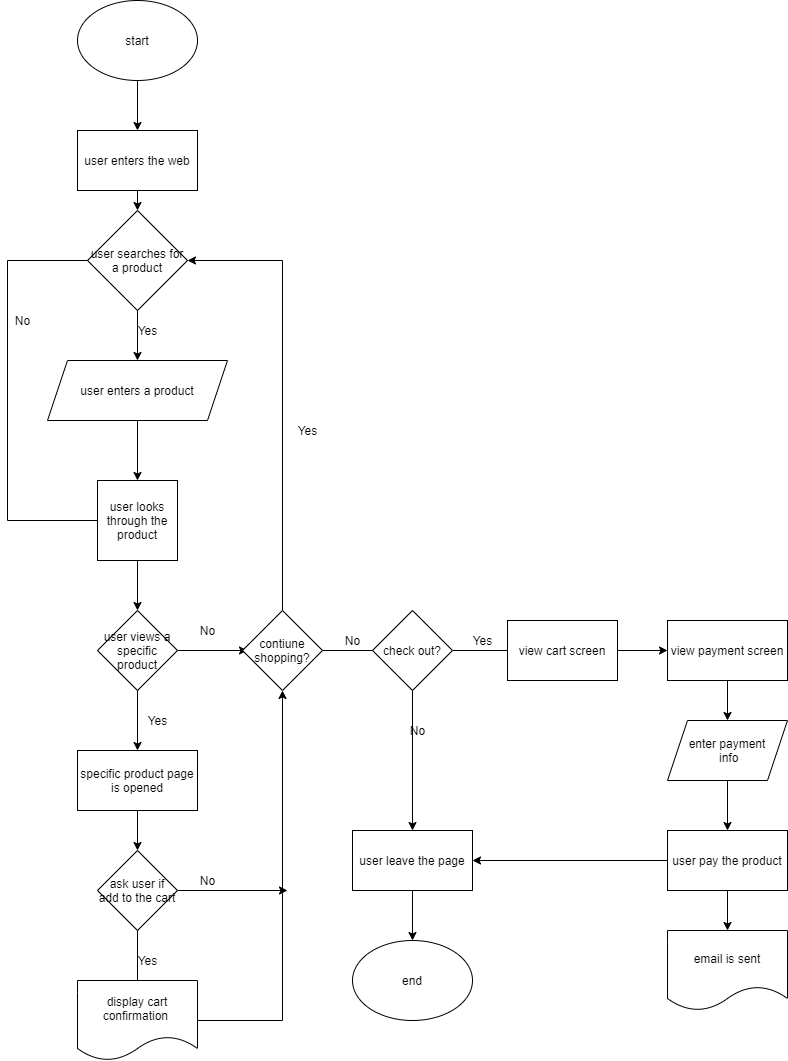

The diagram above was exported from draw.io. Its source (the exported page's mxGraphModel, read from the mxfile embedded in the PNG):
<mxGraphModel dx="991" dy="777" grid="1" gridSize="10" guides="1" tooltips="1" connect="1" arrows="1" fold="1" page="1" pageScale="1" pageWidth="827" pageHeight="1169" background="#ffffff" math="0" shadow="0">
  <root>
    <mxCell id="0" />
    <mxCell id="1" parent="0" />
    <mxCell id="2" value="start" style="ellipse;whiteSpace=wrap;html=1;" parent="1" vertex="1">
      <mxGeometry x="90" y="40" width="120" height="80" as="geometry" />
    </mxCell>
    <mxCell id="5" value="" style="endArrow=classic;html=1;exitX=0.5;exitY=1;exitDx=0;exitDy=0;" parent="1" source="2" target="6" edge="1">
      <mxGeometry width="50" height="50" relative="1" as="geometry">
        <mxPoint x="160" y="210" as="sourcePoint" />
        <mxPoint x="150" y="200" as="targetPoint" />
      </mxGeometry>
    </mxCell>
    <mxCell id="6" value="user enters the web" style="rounded=0;whiteSpace=wrap;html=1;" parent="1" vertex="1">
      <mxGeometry x="90" y="170" width="120" height="60" as="geometry" />
    </mxCell>
    <mxCell id="7" value="" style="endArrow=classic;html=1;exitX=0.5;exitY=1;exitDx=0;exitDy=0;" parent="1" source="6" target="8" edge="1">
      <mxGeometry width="50" height="50" relative="1" as="geometry">
        <mxPoint x="280" y="420" as="sourcePoint" />
        <mxPoint x="150" y="300" as="targetPoint" />
      </mxGeometry>
    </mxCell>
    <mxCell id="17" style="edgeStyle=orthogonalEdgeStyle;rounded=0;orthogonalLoop=1;jettySize=auto;html=1;exitX=1;exitY=0.5;exitDx=0;exitDy=0;entryX=1;entryY=0.5;entryDx=0;entryDy=0;" parent="1" source="8" target="15" edge="1">
      <mxGeometry relative="1" as="geometry">
        <Array as="points">
          <mxPoint x="20" y="300" />
          <mxPoint x="20" y="560" />
        </Array>
      </mxGeometry>
    </mxCell>
    <mxCell id="8" value="user searches for a product" style="rhombus;whiteSpace=wrap;html=1;" parent="1" vertex="1">
      <mxGeometry x="100" y="250" width="100" height="100" as="geometry" />
    </mxCell>
    <mxCell id="9" value="" style="endArrow=classic;html=1;exitX=0.5;exitY=1;exitDx=0;exitDy=0;" parent="1" source="8" edge="1">
      <mxGeometry width="50" height="50" relative="1" as="geometry">
        <mxPoint x="280" y="420" as="sourcePoint" />
        <mxPoint x="150" y="400" as="targetPoint" />
      </mxGeometry>
    </mxCell>
    <mxCell id="10" value="Yes" style="text;html=1;align=center;verticalAlign=middle;resizable=0;points=[];autosize=1;strokeColor=none;" parent="1" vertex="1">
      <mxGeometry x="145" y="360" width="30" height="20" as="geometry" />
    </mxCell>
    <mxCell id="14" style="edgeStyle=orthogonalEdgeStyle;rounded=0;orthogonalLoop=1;jettySize=auto;html=1;exitX=0.5;exitY=1;exitDx=0;exitDy=0;" parent="1" source="11" target="15" edge="1">
      <mxGeometry relative="1" as="geometry">
        <mxPoint x="150" y="510" as="targetPoint" />
      </mxGeometry>
    </mxCell>
    <mxCell id="11" value="user enters a product" style="shape=parallelogram;perimeter=parallelogramPerimeter;whiteSpace=wrap;html=1;fixedSize=1;" parent="1" vertex="1">
      <mxGeometry x="60" y="400" width="180" height="60" as="geometry" />
    </mxCell>
    <mxCell id="19" style="edgeStyle=orthogonalEdgeStyle;rounded=0;orthogonalLoop=1;jettySize=auto;html=1;" parent="1" source="15" target="20" edge="1">
      <mxGeometry relative="1" as="geometry">
        <mxPoint x="150" y="660" as="targetPoint" />
      </mxGeometry>
    </mxCell>
    <mxCell id="15" value="user looks through the product" style="whiteSpace=wrap;html=1;aspect=fixed;" parent="1" vertex="1">
      <mxGeometry x="110" y="520" width="80" height="80" as="geometry" />
    </mxCell>
    <mxCell id="18" value="No" style="text;html=1;align=center;verticalAlign=middle;resizable=0;points=[];autosize=1;strokeColor=none;" parent="1" vertex="1">
      <mxGeometry x="20" y="350" width="30" height="20" as="geometry" />
    </mxCell>
    <mxCell id="21" style="edgeStyle=orthogonalEdgeStyle;rounded=0;orthogonalLoop=1;jettySize=auto;html=1;" parent="1" source="20" edge="1">
      <mxGeometry relative="1" as="geometry">
        <mxPoint x="150" y="790" as="targetPoint" />
      </mxGeometry>
    </mxCell>
    <mxCell id="29" style="edgeStyle=orthogonalEdgeStyle;rounded=0;orthogonalLoop=1;jettySize=auto;html=1;exitX=1;exitY=0.5;exitDx=0;exitDy=0;" parent="1" source="20" edge="1">
      <mxGeometry relative="1" as="geometry">
        <mxPoint x="260" y="690" as="targetPoint" />
      </mxGeometry>
    </mxCell>
    <mxCell id="20" value="user views a specific product" style="rhombus;whiteSpace=wrap;html=1;" parent="1" vertex="1">
      <mxGeometry x="110" y="650" width="80" height="80" as="geometry" />
    </mxCell>
    <mxCell id="22" value="Yes" style="text;html=1;align=center;verticalAlign=middle;resizable=0;points=[];autosize=1;strokeColor=none;" parent="1" vertex="1">
      <mxGeometry x="155" y="750" width="30" height="20" as="geometry" />
    </mxCell>
    <mxCell id="24" style="edgeStyle=orthogonalEdgeStyle;rounded=0;orthogonalLoop=1;jettySize=auto;html=1;" parent="1" source="23" target="25" edge="1">
      <mxGeometry relative="1" as="geometry">
        <mxPoint x="150" y="900" as="targetPoint" />
      </mxGeometry>
    </mxCell>
    <mxCell id="23" value="specific product page is opened" style="rounded=0;whiteSpace=wrap;html=1;" parent="1" vertex="1">
      <mxGeometry x="90" y="790" width="120" height="60" as="geometry" />
    </mxCell>
    <mxCell id="26" style="edgeStyle=orthogonalEdgeStyle;rounded=0;orthogonalLoop=1;jettySize=auto;html=1;" parent="1" source="25" edge="1">
      <mxGeometry relative="1" as="geometry">
        <mxPoint x="150" y="1060" as="targetPoint" />
      </mxGeometry>
    </mxCell>
    <mxCell id="33" style="edgeStyle=orthogonalEdgeStyle;rounded=0;orthogonalLoop=1;jettySize=auto;html=1;exitX=1;exitY=0.5;exitDx=0;exitDy=0;" parent="1" source="25" edge="1">
      <mxGeometry relative="1" as="geometry">
        <mxPoint x="300" y="930" as="targetPoint" />
      </mxGeometry>
    </mxCell>
    <mxCell id="25" value="ask user if add to the cart" style="rhombus;whiteSpace=wrap;html=1;" parent="1" vertex="1">
      <mxGeometry x="110" y="890" width="80" height="80" as="geometry" />
    </mxCell>
    <mxCell id="27" value="Yes" style="text;html=1;align=center;verticalAlign=middle;resizable=0;points=[];autosize=1;strokeColor=none;" parent="1" vertex="1">
      <mxGeometry x="145" y="990" width="30" height="20" as="geometry" />
    </mxCell>
    <mxCell id="32" style="edgeStyle=orthogonalEdgeStyle;rounded=0;orthogonalLoop=1;jettySize=auto;html=1;entryX=0.5;entryY=1;entryDx=0;entryDy=0;" parent="1" source="28" target="31" edge="1">
      <mxGeometry relative="1" as="geometry">
        <Array as="points">
          <mxPoint x="295" y="1060" />
        </Array>
      </mxGeometry>
    </mxCell>
    <mxCell id="28" value="display cart confirmation&amp;nbsp;" style="shape=document;whiteSpace=wrap;html=1;boundedLbl=1;" parent="1" vertex="1">
      <mxGeometry x="90" y="1020" width="120" height="80" as="geometry" />
    </mxCell>
    <mxCell id="30" value="No" style="text;html=1;align=center;verticalAlign=middle;resizable=0;points=[];autosize=1;strokeColor=none;" parent="1" vertex="1">
      <mxGeometry x="205" y="660" width="30" height="20" as="geometry" />
    </mxCell>
    <mxCell id="36" style="edgeStyle=orthogonalEdgeStyle;rounded=0;orthogonalLoop=1;jettySize=auto;html=1;exitX=0.5;exitY=0;exitDx=0;exitDy=0;entryX=1;entryY=0.5;entryDx=0;entryDy=0;" parent="1" source="31" target="8" edge="1">
      <mxGeometry relative="1" as="geometry" />
    </mxCell>
    <mxCell id="38" style="edgeStyle=orthogonalEdgeStyle;rounded=0;orthogonalLoop=1;jettySize=auto;html=1;exitX=1;exitY=0.5;exitDx=0;exitDy=0;" parent="1" source="31" edge="1">
      <mxGeometry relative="1" as="geometry">
        <mxPoint x="430" y="690" as="targetPoint" />
      </mxGeometry>
    </mxCell>
    <mxCell id="31" value="contiune shopping?" style="rhombus;whiteSpace=wrap;html=1;" parent="1" vertex="1">
      <mxGeometry x="255" y="650" width="80" height="80" as="geometry" />
    </mxCell>
    <mxCell id="34" value="No" style="text;html=1;align=center;verticalAlign=middle;resizable=0;points=[];autosize=1;strokeColor=none;" parent="1" vertex="1">
      <mxGeometry x="205" y="910" width="30" height="20" as="geometry" />
    </mxCell>
    <mxCell id="37" value="Yes" style="text;html=1;align=center;verticalAlign=middle;resizable=0;points=[];autosize=1;strokeColor=none;" parent="1" vertex="1">
      <mxGeometry x="305" y="460" width="30" height="20" as="geometry" />
    </mxCell>
    <mxCell id="39" value="No" style="text;html=1;align=center;verticalAlign=middle;resizable=0;points=[];autosize=1;strokeColor=none;" parent="1" vertex="1">
      <mxGeometry x="350" y="670" width="30" height="20" as="geometry" />
    </mxCell>
    <mxCell id="41" style="edgeStyle=orthogonalEdgeStyle;rounded=0;orthogonalLoop=1;jettySize=auto;html=1;" parent="1" source="40" edge="1">
      <mxGeometry relative="1" as="geometry">
        <mxPoint x="590" y="690" as="targetPoint" />
      </mxGeometry>
    </mxCell>
    <mxCell id="52" style="edgeStyle=orthogonalEdgeStyle;rounded=0;orthogonalLoop=1;jettySize=auto;html=1;exitX=0.5;exitY=1;exitDx=0;exitDy=0;" parent="1" source="40" target="53" edge="1">
      <mxGeometry relative="1" as="geometry">
        <mxPoint x="424.42857142857156" y="880.0000000000002" as="targetPoint" />
      </mxGeometry>
    </mxCell>
    <mxCell id="40" value="check out?" style="rhombus;whiteSpace=wrap;html=1;" parent="1" vertex="1">
      <mxGeometry x="385" y="650" width="80" height="80" as="geometry" />
    </mxCell>
    <mxCell id="42" value="Yes" style="text;html=1;align=center;verticalAlign=middle;resizable=0;points=[];autosize=1;strokeColor=none;" parent="1" vertex="1">
      <mxGeometry x="480" y="670" width="30" height="20" as="geometry" />
    </mxCell>
    <mxCell id="44" style="edgeStyle=orthogonalEdgeStyle;rounded=0;orthogonalLoop=1;jettySize=auto;html=1;" parent="1" source="43" target="45" edge="1">
      <mxGeometry relative="1" as="geometry">
        <mxPoint x="690" y="690" as="targetPoint" />
      </mxGeometry>
    </mxCell>
    <mxCell id="43" value="view cart screen" style="rounded=0;whiteSpace=wrap;html=1;" parent="1" vertex="1">
      <mxGeometry x="520" y="660" width="110" height="60" as="geometry" />
    </mxCell>
    <mxCell id="46" style="edgeStyle=orthogonalEdgeStyle;rounded=0;orthogonalLoop=1;jettySize=auto;html=1;" parent="1" source="45" target="47" edge="1">
      <mxGeometry relative="1" as="geometry">
        <mxPoint x="740" y="790.0000000000002" as="targetPoint" />
      </mxGeometry>
    </mxCell>
    <mxCell id="45" value="view payment screen" style="rounded=0;whiteSpace=wrap;html=1;" parent="1" vertex="1">
      <mxGeometry x="680" y="660.0000000000002" width="120" height="60" as="geometry" />
    </mxCell>
    <mxCell id="48" style="edgeStyle=orthogonalEdgeStyle;rounded=0;orthogonalLoop=1;jettySize=auto;html=1;" parent="1" source="47" target="49" edge="1">
      <mxGeometry relative="1" as="geometry">
        <mxPoint x="740" y="880.0000000000002" as="targetPoint" />
      </mxGeometry>
    </mxCell>
    <mxCell id="47" value="enter payment&lt;br&gt;&amp;nbsp;info" style="shape=parallelogram;perimeter=parallelogramPerimeter;whiteSpace=wrap;html=1;fixedSize=1;" parent="1" vertex="1">
      <mxGeometry x="680" y="760.0000000000002" width="120" height="60" as="geometry" />
    </mxCell>
    <mxCell id="50" style="edgeStyle=orthogonalEdgeStyle;rounded=0;orthogonalLoop=1;jettySize=auto;html=1;" parent="1" source="49" target="51" edge="1">
      <mxGeometry relative="1" as="geometry">
        <mxPoint x="740" y="1010" as="targetPoint" />
      </mxGeometry>
    </mxCell>
    <mxCell id="56" style="edgeStyle=orthogonalEdgeStyle;rounded=0;orthogonalLoop=1;jettySize=auto;html=1;entryX=1;entryY=0.5;entryDx=0;entryDy=0;" parent="1" source="49" target="53" edge="1">
      <mxGeometry relative="1" as="geometry" />
    </mxCell>
    <mxCell id="49" value="user pay the product" style="rounded=0;whiteSpace=wrap;html=1;" parent="1" vertex="1">
      <mxGeometry x="680" y="870.0000000000002" width="120" height="60" as="geometry" />
    </mxCell>
    <mxCell id="51" value="email is sent" style="shape=document;whiteSpace=wrap;html=1;boundedLbl=1;" parent="1" vertex="1">
      <mxGeometry x="680" y="970" width="120" height="80" as="geometry" />
    </mxCell>
    <mxCell id="57" style="edgeStyle=orthogonalEdgeStyle;rounded=0;orthogonalLoop=1;jettySize=auto;html=1;" parent="1" source="53" target="58" edge="1">
      <mxGeometry relative="1" as="geometry">
        <mxPoint x="424.9985714285715" y="1020" as="targetPoint" />
      </mxGeometry>
    </mxCell>
    <mxCell id="53" value="user leave the page" style="rounded=0;whiteSpace=wrap;html=1;" parent="1" vertex="1">
      <mxGeometry x="364.99857142857155" y="870.0000000000002" width="120" height="60" as="geometry" />
    </mxCell>
    <mxCell id="54" value="No" style="text;html=1;align=center;verticalAlign=middle;resizable=0;points=[];autosize=1;strokeColor=none;" parent="1" vertex="1">
      <mxGeometry x="415" y="760" width="30" height="20" as="geometry" />
    </mxCell>
    <mxCell id="58" value="end" style="ellipse;whiteSpace=wrap;html=1;" parent="1" vertex="1">
      <mxGeometry x="364.9985714285715" y="980" width="120" height="80" as="geometry" />
    </mxCell>
  </root>
</mxGraphModel>